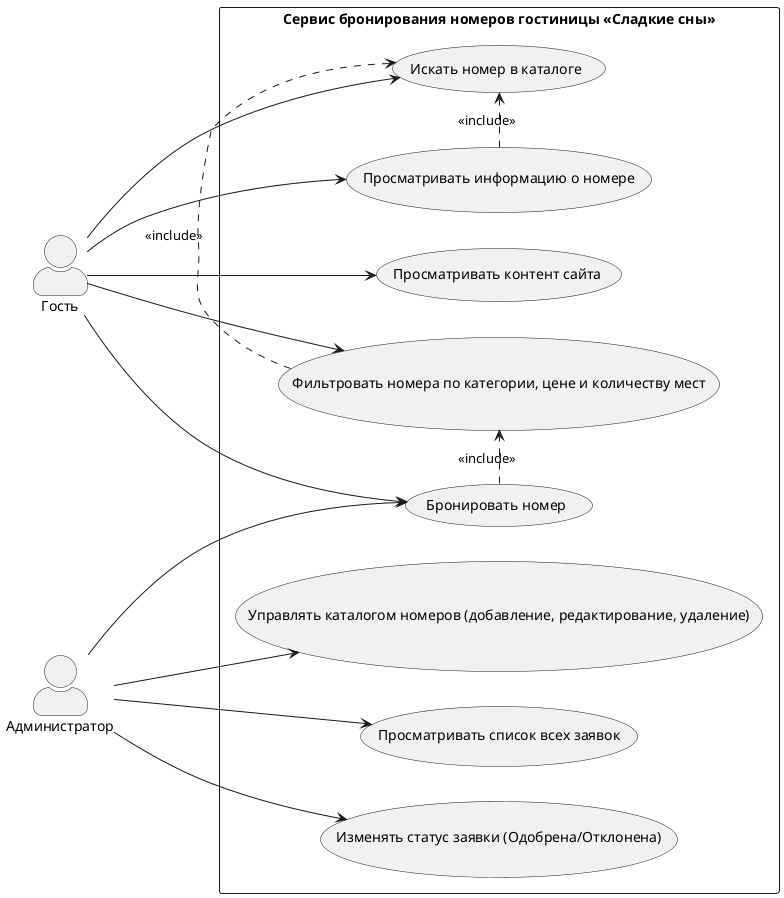

The diagram above was rendered by PlantUML. Its source (embedded in the PNG):
@startuml
left to right direction
skinparam actorStyle awesome
skinparam packageStyle rectangle

actor "Гость" as guest
actor "Администратор" as admin

rectangle "Сервис бронирования номеров гостиницы «Сладкие сны»" {
  usecase "Просматривать контент сайта" as UC1
  usecase "Искать номер в каталоге" as UC2
  usecase "Фильтровать номера по категории, цене и количеству мест" as UC3
  usecase "Просматривать информацию о номере" as UC4
  usecase "Бронировать номер" as UC5
  usecase "Просматривать список всех заявок" as UC6
  usecase "Изменять статус заявки (Одобрена/Отклонена)" as UC7
  usecase "Управлять каталогом номеров (добавление, редактирование, удаление)" as UC8
}

guest --> UC1
guest --> UC2
guest --> UC3
guest --> UC4
guest --> UC5

admin --> UC5
admin --> UC6
admin --> UC7
admin --> UC8
UC3 .> UC2 : <<include>>
UC4 .> UC2 : <<include>>
UC5 .> UC3 : <<include>>

@enduml